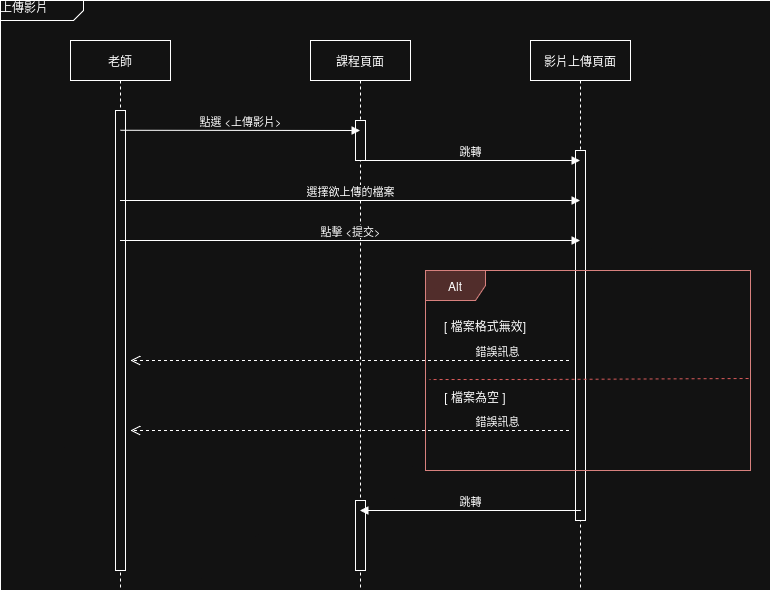

The diagram above was exported from draw.io. Its source (the exported page's mxGraphModel, read from the mxfile embedded in the PNG):
<mxGraphModel dx="1221" dy="637" grid="1" gridSize="10" guides="1" tooltips="1" connect="1" arrows="1" fold="1" page="1" pageScale="1" pageWidth="827" pageHeight="1169" math="0" shadow="0">
  <root>
    <mxCell id="0" />
    <mxCell id="1" parent="0" />
    <mxCell id="x2p3B3Xruzi8_TeE1z8--7" value="上傳影片" style="html=1;shape=mxgraph.sysml.package;overflow=fill;labelX=83;align=left;spacingLeft=5;verticalAlign=top;spacingTop=-3;" parent="1" vertex="1">
      <mxGeometry x="30" y="90" width="770" height="590" as="geometry" />
    </mxCell>
    <mxCell id="f7S3PgnIEW-awKbnLT9S-1" value="課程頁面" style="shape=umlLifeline;perimeter=lifelinePerimeter;whiteSpace=wrap;html=1;container=0;dropTarget=0;collapsible=0;recursiveResize=0;outlineConnect=0;portConstraint=eastwest;newEdgeStyle={&quot;edgeStyle&quot;:&quot;elbowEdgeStyle&quot;,&quot;elbow&quot;:&quot;vertical&quot;,&quot;curved&quot;:0,&quot;rounded&quot;:0};" parent="1" vertex="1">
      <mxGeometry x="340" y="130" width="100" height="550" as="geometry" />
    </mxCell>
    <mxCell id="f7S3PgnIEW-awKbnLT9S-2" value="" style="html=1;points=[];perimeter=orthogonalPerimeter;outlineConnect=0;targetShapes=umlLifeline;portConstraint=eastwest;newEdgeStyle={&quot;edgeStyle&quot;:&quot;elbowEdgeStyle&quot;,&quot;elbow&quot;:&quot;vertical&quot;,&quot;curved&quot;:0,&quot;rounded&quot;:0};" parent="f7S3PgnIEW-awKbnLT9S-1" vertex="1">
      <mxGeometry x="45" y="80" width="10" height="40" as="geometry" />
    </mxCell>
    <mxCell id="x2p3B3Xruzi8_TeE1z8--5" value="" style="html=1;points=[];perimeter=orthogonalPerimeter;outlineConnect=0;targetShapes=umlLifeline;portConstraint=eastwest;newEdgeStyle={&quot;edgeStyle&quot;:&quot;elbowEdgeStyle&quot;,&quot;elbow&quot;:&quot;vertical&quot;,&quot;curved&quot;:0,&quot;rounded&quot;:0};" parent="f7S3PgnIEW-awKbnLT9S-1" vertex="1">
      <mxGeometry x="45" y="460" width="10" height="70" as="geometry" />
    </mxCell>
    <mxCell id="f7S3PgnIEW-awKbnLT9S-5" value="影片上傳頁面" style="shape=umlLifeline;perimeter=lifelinePerimeter;whiteSpace=wrap;html=1;container=0;dropTarget=0;collapsible=0;recursiveResize=0;outlineConnect=0;portConstraint=eastwest;newEdgeStyle={&quot;edgeStyle&quot;:&quot;elbowEdgeStyle&quot;,&quot;elbow&quot;:&quot;vertical&quot;,&quot;curved&quot;:0,&quot;rounded&quot;:0};" parent="1" vertex="1">
      <mxGeometry x="560" y="130" width="100" height="550" as="geometry" />
    </mxCell>
    <mxCell id="f7S3PgnIEW-awKbnLT9S-6" value="" style="html=1;points=[];perimeter=orthogonalPerimeter;outlineConnect=0;targetShapes=umlLifeline;portConstraint=eastwest;newEdgeStyle={&quot;edgeStyle&quot;:&quot;elbowEdgeStyle&quot;,&quot;elbow&quot;:&quot;vertical&quot;,&quot;curved&quot;:0,&quot;rounded&quot;:0};" parent="f7S3PgnIEW-awKbnLT9S-5" vertex="1">
      <mxGeometry x="45" y="110" width="10" height="370" as="geometry" />
    </mxCell>
    <mxCell id="OfYGnkt_YzcIMx9_SkSx-1" value="老師" style="shape=umlLifeline;perimeter=lifelinePerimeter;whiteSpace=wrap;html=1;container=0;dropTarget=0;collapsible=0;recursiveResize=0;outlineConnect=0;portConstraint=eastwest;newEdgeStyle={&quot;edgeStyle&quot;:&quot;elbowEdgeStyle&quot;,&quot;elbow&quot;:&quot;vertical&quot;,&quot;curved&quot;:0,&quot;rounded&quot;:0};" parent="1" vertex="1">
      <mxGeometry x="100" y="130" width="100" height="550" as="geometry" />
    </mxCell>
    <mxCell id="OfYGnkt_YzcIMx9_SkSx-2" value="" style="html=1;points=[];perimeter=orthogonalPerimeter;outlineConnect=0;targetShapes=umlLifeline;portConstraint=eastwest;newEdgeStyle={&quot;edgeStyle&quot;:&quot;elbowEdgeStyle&quot;,&quot;elbow&quot;:&quot;vertical&quot;,&quot;curved&quot;:0,&quot;rounded&quot;:0};" parent="OfYGnkt_YzcIMx9_SkSx-1" vertex="1">
      <mxGeometry x="45" y="70" width="10" height="460" as="geometry" />
    </mxCell>
    <mxCell id="hG8OlMrgLWUjdkEKKmhH-2" value="點選 &amp;lt;上傳影片&amp;gt;" style="html=1;verticalAlign=bottom;endArrow=block;edgeStyle=elbowEdgeStyle;elbow=vertical;curved=0;rounded=0;exitX=0.5;exitY=0.043;exitDx=0;exitDy=0;exitPerimeter=0;" parent="1" source="OfYGnkt_YzcIMx9_SkSx-2" target="f7S3PgnIEW-awKbnLT9S-1" edge="1">
      <mxGeometry relative="1" as="geometry">
        <mxPoint x="160" y="220" as="sourcePoint" />
        <Array as="points">
          <mxPoint x="275" y="220" />
        </Array>
        <mxPoint x="360" y="220" as="targetPoint" />
      </mxGeometry>
    </mxCell>
    <mxCell id="7ryWZfXygnAxtQmrbNPS-1" value="跳轉" style="html=1;verticalAlign=bottom;endArrow=block;edgeStyle=elbowEdgeStyle;elbow=vertical;curved=0;rounded=0;" parent="1" source="f7S3PgnIEW-awKbnLT9S-1" target="f7S3PgnIEW-awKbnLT9S-5" edge="1">
      <mxGeometry relative="1" as="geometry">
        <mxPoint x="413.5" y="250" as="sourcePoint" />
        <Array as="points">
          <mxPoint x="498.5" y="250" />
        </Array>
        <mxPoint x="583.5" y="250" as="targetPoint" />
      </mxGeometry>
    </mxCell>
    <mxCell id="WaGPFZD0_23UaazhykzN-1" value="選擇欲上傳的檔案" style="html=1;verticalAlign=bottom;endArrow=block;edgeStyle=elbowEdgeStyle;elbow=vertical;curved=0;rounded=0;" parent="1" source="OfYGnkt_YzcIMx9_SkSx-1" target="f7S3PgnIEW-awKbnLT9S-5" edge="1">
      <mxGeometry relative="1" as="geometry">
        <mxPoint x="180" y="290" as="sourcePoint" />
        <Array as="points">
          <mxPoint x="265" y="290" />
        </Array>
        <mxPoint x="350" y="290" as="targetPoint" />
      </mxGeometry>
    </mxCell>
    <mxCell id="L-xjaWqtcWpXRdQzYn8--1" value="點擊 &amp;lt;提交&amp;gt;" style="html=1;verticalAlign=bottom;endArrow=block;edgeStyle=elbowEdgeStyle;elbow=vertical;curved=0;rounded=0;" parent="1" source="OfYGnkt_YzcIMx9_SkSx-1" target="f7S3PgnIEW-awKbnLT9S-5" edge="1">
      <mxGeometry relative="1" as="geometry">
        <mxPoint x="180" y="330" as="sourcePoint" />
        <Array as="points">
          <mxPoint x="265" y="330" />
        </Array>
        <mxPoint x="350" y="330" as="targetPoint" />
      </mxGeometry>
    </mxCell>
    <mxCell id="eP1LSuMkCu8iaszNLrM1-1" value="Alt" style="shape=umlFrame;whiteSpace=wrap;html=1;pointerEvents=0;fillColor=#f8cecc;strokeColor=#b85450;" parent="1" vertex="1">
      <mxGeometry x="455" y="360" width="325" height="200" as="geometry" />
    </mxCell>
    <mxCell id="eP1LSuMkCu8iaszNLrM1-2" value="" style="endArrow=none;dashed=1;html=1;rounded=0;strokeColor=#FF6666;exitX=0.994;exitY=0.459;exitDx=0;exitDy=0;exitPerimeter=0;entryX=0.012;entryY=0.465;entryDx=0;entryDy=0;entryPerimeter=0;" parent="1" edge="1">
      <mxGeometry width="50" height="50" relative="1" as="geometry">
        <mxPoint x="778.05" y="468.03" as="sourcePoint" />
        <mxPoint x="458.9000000000001" y="469.04999999999995" as="targetPoint" />
        <Array as="points">
          <mxPoint x="570" y="469" />
        </Array>
      </mxGeometry>
    </mxCell>
    <mxCell id="x2p3B3Xruzi8_TeE1z8--1" value="[ 檔案格式無效] " style="text;html=1;align=center;verticalAlign=middle;whiteSpace=wrap;rounded=0;" parent="1" vertex="1">
      <mxGeometry x="470" y="400" width="90" height="30" as="geometry" />
    </mxCell>
    <mxCell id="x2p3B3Xruzi8_TeE1z8--2" value="[ 檔案為空 ] " style="text;html=1;align=center;verticalAlign=middle;whiteSpace=wrap;rounded=0;" parent="1" vertex="1">
      <mxGeometry x="470" y="471" width="70" height="30" as="geometry" />
    </mxCell>
    <mxCell id="x2p3B3Xruzi8_TeE1z8--3" value="錯誤訊息" style="html=1;verticalAlign=bottom;endArrow=open;dashed=1;endSize=8;edgeStyle=elbowEdgeStyle;elbow=vertical;curved=0;rounded=0;" parent="1" edge="1">
      <mxGeometry relative="1" as="geometry">
        <mxPoint x="160" y="450" as="targetPoint" />
        <Array as="points">
          <mxPoint x="600" y="450" />
        </Array>
        <mxPoint x="307.5" y="450" as="sourcePoint" />
      </mxGeometry>
    </mxCell>
    <mxCell id="x2p3B3Xruzi8_TeE1z8--4" value="錯誤訊息" style="html=1;verticalAlign=bottom;endArrow=open;dashed=1;endSize=8;edgeStyle=elbowEdgeStyle;elbow=vertical;curved=0;rounded=0;" parent="1" edge="1">
      <mxGeometry relative="1" as="geometry">
        <mxPoint x="160" y="520" as="targetPoint" />
        <Array as="points">
          <mxPoint x="600" y="520" />
        </Array>
        <mxPoint x="307.5" y="520" as="sourcePoint" />
      </mxGeometry>
    </mxCell>
    <mxCell id="x2p3B3Xruzi8_TeE1z8--6" value="跳轉" style="html=1;verticalAlign=bottom;endArrow=block;edgeStyle=elbowEdgeStyle;elbow=vertical;curved=0;rounded=0;" parent="1" target="f7S3PgnIEW-awKbnLT9S-1" edge="1">
      <mxGeometry x="0.4616" relative="1" as="geometry">
        <mxPoint x="420" y="600" as="sourcePoint" />
        <Array as="points">
          <mxPoint x="610" y="600" />
        </Array>
        <mxPoint x="590" y="600" as="targetPoint" />
        <mxPoint as="offset" />
      </mxGeometry>
    </mxCell>
  </root>
</mxGraphModel>